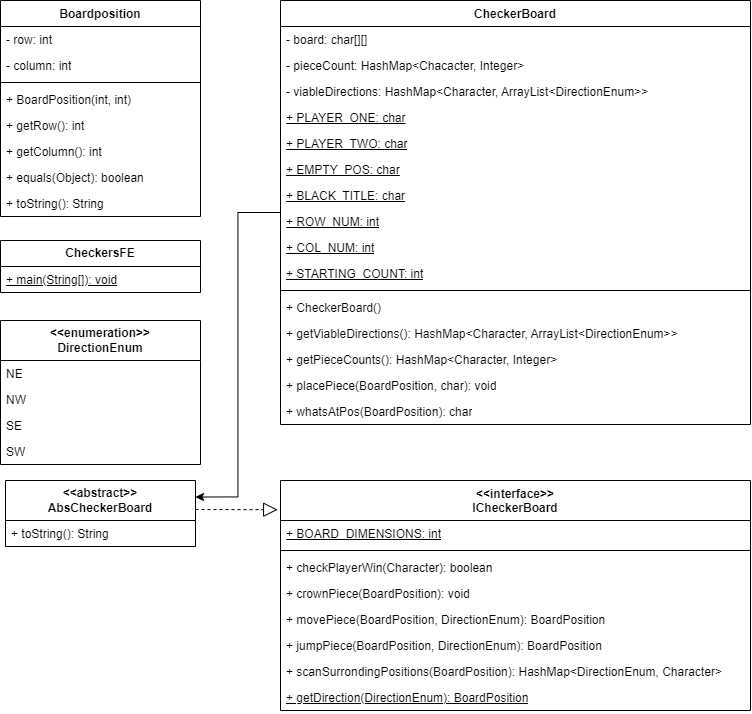

The diagram above was exported from draw.io. Its source (the exported page's mxGraphModel, read from the mxfile embedded in the PNG):
<mxGraphModel dx="1477" dy="589" grid="1" gridSize="10" guides="1" tooltips="1" connect="1" arrows="1" fold="1" page="1" pageScale="1" pageWidth="850" pageHeight="1100" math="0" shadow="0">
  <root>
    <mxCell id="0" />
    <mxCell id="1" parent="0" />
    <mxCell id="C-5qZbXG3hO3vZbSa18a-26" value="Boardposition" style="swimlane;fontStyle=1;align=center;verticalAlign=top;childLayout=stackLayout;horizontal=1;startSize=26;horizontalStack=0;resizeParent=1;resizeParentMax=0;resizeLast=0;collapsible=1;marginBottom=0;whiteSpace=wrap;html=1;" parent="1" vertex="1">
      <mxGeometry x="80" y="40" width="200" height="216" as="geometry" />
    </mxCell>
    <mxCell id="C-5qZbXG3hO3vZbSa18a-27" value="- row: int" style="text;strokeColor=none;fillColor=none;align=left;verticalAlign=top;spacingLeft=4;spacingRight=4;overflow=hidden;rotatable=0;points=[[0,0.5],[1,0.5]];portConstraint=eastwest;whiteSpace=wrap;html=1;" parent="C-5qZbXG3hO3vZbSa18a-26" vertex="1">
      <mxGeometry y="26" width="200" height="26" as="geometry" />
    </mxCell>
    <mxCell id="C-5qZbXG3hO3vZbSa18a-38" value="- column: int" style="text;strokeColor=none;fillColor=none;align=left;verticalAlign=top;spacingLeft=4;spacingRight=4;overflow=hidden;rotatable=0;points=[[0,0.5],[1,0.5]];portConstraint=eastwest;whiteSpace=wrap;html=1;" parent="C-5qZbXG3hO3vZbSa18a-26" vertex="1">
      <mxGeometry y="52" width="200" height="26" as="geometry" />
    </mxCell>
    <mxCell id="C-5qZbXG3hO3vZbSa18a-28" value="" style="line;strokeWidth=1;fillColor=none;align=left;verticalAlign=middle;spacingTop=-1;spacingLeft=3;spacingRight=3;rotatable=0;labelPosition=right;points=[];portConstraint=eastwest;strokeColor=inherit;" parent="C-5qZbXG3hO3vZbSa18a-26" vertex="1">
      <mxGeometry y="78" width="200" height="8" as="geometry" />
    </mxCell>
    <mxCell id="C-5qZbXG3hO3vZbSa18a-29" value="+ BoardPosition(int, int)" style="text;strokeColor=none;fillColor=none;align=left;verticalAlign=top;spacingLeft=4;spacingRight=4;overflow=hidden;rotatable=0;points=[[0,0.5],[1,0.5]];portConstraint=eastwest;whiteSpace=wrap;html=1;" parent="C-5qZbXG3hO3vZbSa18a-26" vertex="1">
      <mxGeometry y="86" width="200" height="26" as="geometry" />
    </mxCell>
    <mxCell id="w08_AYDBfBxQ1ir9lF8l-4" value="+ getRow(): int" style="text;strokeColor=none;fillColor=none;align=left;verticalAlign=top;spacingLeft=4;spacingRight=4;overflow=hidden;rotatable=0;points=[[0,0.5],[1,0.5]];portConstraint=eastwest;whiteSpace=wrap;html=1;" parent="C-5qZbXG3hO3vZbSa18a-26" vertex="1">
      <mxGeometry y="112" width="200" height="26" as="geometry" />
    </mxCell>
    <mxCell id="w08_AYDBfBxQ1ir9lF8l-3" value="+ getColumn(): int" style="text;strokeColor=none;fillColor=none;align=left;verticalAlign=top;spacingLeft=4;spacingRight=4;overflow=hidden;rotatable=0;points=[[0,0.5],[1,0.5]];portConstraint=eastwest;whiteSpace=wrap;html=1;" parent="C-5qZbXG3hO3vZbSa18a-26" vertex="1">
      <mxGeometry y="138" width="200" height="26" as="geometry" />
    </mxCell>
    <mxCell id="w08_AYDBfBxQ1ir9lF8l-2" value="+ equals(Object): boolean" style="text;strokeColor=none;fillColor=none;align=left;verticalAlign=top;spacingLeft=4;spacingRight=4;overflow=hidden;rotatable=0;points=[[0,0.5],[1,0.5]];portConstraint=eastwest;whiteSpace=wrap;html=1;" parent="C-5qZbXG3hO3vZbSa18a-26" vertex="1">
      <mxGeometry y="164" width="200" height="26" as="geometry" />
    </mxCell>
    <mxCell id="w08_AYDBfBxQ1ir9lF8l-1" value="+ toString(): String" style="text;strokeColor=none;fillColor=none;align=left;verticalAlign=top;spacingLeft=4;spacingRight=4;overflow=hidden;rotatable=0;points=[[0,0.5],[1,0.5]];portConstraint=eastwest;whiteSpace=wrap;html=1;" parent="C-5qZbXG3hO3vZbSa18a-26" vertex="1">
      <mxGeometry y="190" width="200" height="26" as="geometry" />
    </mxCell>
    <mxCell id="4IzLVF-Z_u0gMWxqfahd-1" style="edgeStyle=orthogonalEdgeStyle;rounded=0;orthogonalLoop=1;jettySize=auto;html=1;entryX=1;entryY=0.25;entryDx=0;entryDy=0;" edge="1" parent="1" source="C-5qZbXG3hO3vZbSa18a-34" target="PUbGqFvP3K5oq4TV25_o-5">
      <mxGeometry relative="1" as="geometry" />
    </mxCell>
    <mxCell id="C-5qZbXG3hO3vZbSa18a-34" value="CheckerBoard" style="swimlane;fontStyle=1;align=center;verticalAlign=top;childLayout=stackLayout;horizontal=1;startSize=26;horizontalStack=0;resizeParent=1;resizeParentMax=0;resizeLast=0;collapsible=1;marginBottom=0;whiteSpace=wrap;html=1;" parent="1" vertex="1">
      <mxGeometry x="360" y="40" width="470" height="424" as="geometry" />
    </mxCell>
    <mxCell id="C-5qZbXG3hO3vZbSa18a-35" value="- board: char[][]" style="text;strokeColor=none;fillColor=none;align=left;verticalAlign=top;spacingLeft=4;spacingRight=4;overflow=hidden;rotatable=0;points=[[0,0.5],[1,0.5]];portConstraint=eastwest;whiteSpace=wrap;html=1;" parent="C-5qZbXG3hO3vZbSa18a-34" vertex="1">
      <mxGeometry y="26" width="470" height="26" as="geometry" />
    </mxCell>
    <mxCell id="BQ1FOzxTJAzf-sXbYuN0-1" value="- pieceCount: HashMap&amp;lt;Chacacter, Integer&amp;gt;" style="text;strokeColor=none;fillColor=none;align=left;verticalAlign=top;spacingLeft=4;spacingRight=4;overflow=hidden;rotatable=0;points=[[0,0.5],[1,0.5]];portConstraint=eastwest;whiteSpace=wrap;html=1;" parent="C-5qZbXG3hO3vZbSa18a-34" vertex="1">
      <mxGeometry y="52" width="470" height="26" as="geometry" />
    </mxCell>
    <mxCell id="BQ1FOzxTJAzf-sXbYuN0-10" value="- viableDirections: HashMap&amp;lt;Character, ArrayList&amp;lt;DirectionEnum&amp;gt;&amp;gt;" style="text;strokeColor=none;fillColor=none;align=left;verticalAlign=top;spacingLeft=4;spacingRight=4;overflow=hidden;rotatable=0;points=[[0,0.5],[1,0.5]];portConstraint=eastwest;whiteSpace=wrap;html=1;" parent="C-5qZbXG3hO3vZbSa18a-34" vertex="1">
      <mxGeometry y="78" width="470" height="26" as="geometry" />
    </mxCell>
    <mxCell id="BQ1FOzxTJAzf-sXbYuN0-9" value="&lt;u&gt;+ PLAYER_ONE: char&lt;/u&gt;" style="text;strokeColor=none;fillColor=none;align=left;verticalAlign=top;spacingLeft=4;spacingRight=4;overflow=hidden;rotatable=0;points=[[0,0.5],[1,0.5]];portConstraint=eastwest;whiteSpace=wrap;html=1;" parent="C-5qZbXG3hO3vZbSa18a-34" vertex="1">
      <mxGeometry y="104" width="470" height="26" as="geometry" />
    </mxCell>
    <mxCell id="BQ1FOzxTJAzf-sXbYuN0-8" value="+ PLAYER_TWO: char" style="text;strokeColor=none;fillColor=none;align=left;verticalAlign=top;spacingLeft=4;spacingRight=4;overflow=hidden;rotatable=0;points=[[0,0.5],[1,0.5]];portConstraint=eastwest;whiteSpace=wrap;html=1;fontStyle=4" parent="C-5qZbXG3hO3vZbSa18a-34" vertex="1">
      <mxGeometry y="130" width="470" height="26" as="geometry" />
    </mxCell>
    <mxCell id="BQ1FOzxTJAzf-sXbYuN0-7" value="+ EMPTY_POS: char" style="text;strokeColor=none;fillColor=none;align=left;verticalAlign=top;spacingLeft=4;spacingRight=4;overflow=hidden;rotatable=0;points=[[0,0.5],[1,0.5]];portConstraint=eastwest;whiteSpace=wrap;html=1;fontStyle=4" parent="C-5qZbXG3hO3vZbSa18a-34" vertex="1">
      <mxGeometry y="156" width="470" height="26" as="geometry" />
    </mxCell>
    <mxCell id="BQ1FOzxTJAzf-sXbYuN0-6" value="+ BLACK_TITLE: char" style="text;strokeColor=none;fillColor=none;align=left;verticalAlign=top;spacingLeft=4;spacingRight=4;overflow=hidden;rotatable=0;points=[[0,0.5],[1,0.5]];portConstraint=eastwest;whiteSpace=wrap;html=1;fontStyle=4" parent="C-5qZbXG3hO3vZbSa18a-34" vertex="1">
      <mxGeometry y="182" width="470" height="26" as="geometry" />
    </mxCell>
    <mxCell id="BQ1FOzxTJAzf-sXbYuN0-5" value="+ ROW_NUM: int" style="text;strokeColor=none;fillColor=none;align=left;verticalAlign=top;spacingLeft=4;spacingRight=4;overflow=hidden;rotatable=0;points=[[0,0.5],[1,0.5]];portConstraint=eastwest;whiteSpace=wrap;html=1;fontStyle=4" parent="C-5qZbXG3hO3vZbSa18a-34" vertex="1">
      <mxGeometry y="208" width="470" height="26" as="geometry" />
    </mxCell>
    <mxCell id="BQ1FOzxTJAzf-sXbYuN0-4" value="+ COL_NUM: int" style="text;strokeColor=none;fillColor=none;align=left;verticalAlign=top;spacingLeft=4;spacingRight=4;overflow=hidden;rotatable=0;points=[[0,0.5],[1,0.5]];portConstraint=eastwest;whiteSpace=wrap;html=1;fontStyle=4" parent="C-5qZbXG3hO3vZbSa18a-34" vertex="1">
      <mxGeometry y="234" width="470" height="26" as="geometry" />
    </mxCell>
    <mxCell id="BQ1FOzxTJAzf-sXbYuN0-3" value="+ STARTING_COUNT: int" style="text;strokeColor=none;fillColor=none;align=left;verticalAlign=top;spacingLeft=4;spacingRight=4;overflow=hidden;rotatable=0;points=[[0,0.5],[1,0.5]];portConstraint=eastwest;whiteSpace=wrap;html=1;fontStyle=4" parent="C-5qZbXG3hO3vZbSa18a-34" vertex="1">
      <mxGeometry y="260" width="470" height="26" as="geometry" />
    </mxCell>
    <mxCell id="C-5qZbXG3hO3vZbSa18a-36" value="" style="line;strokeWidth=1;fillColor=none;align=left;verticalAlign=middle;spacingTop=-1;spacingLeft=3;spacingRight=3;rotatable=0;labelPosition=right;points=[];portConstraint=eastwest;strokeColor=inherit;" parent="C-5qZbXG3hO3vZbSa18a-34" vertex="1">
      <mxGeometry y="286" width="470" height="8" as="geometry" />
    </mxCell>
    <mxCell id="C-5qZbXG3hO3vZbSa18a-37" value="+ CheckerBoard()" style="text;strokeColor=none;fillColor=none;align=left;verticalAlign=top;spacingLeft=4;spacingRight=4;overflow=hidden;rotatable=0;points=[[0,0.5],[1,0.5]];portConstraint=eastwest;whiteSpace=wrap;html=1;" parent="C-5qZbXG3hO3vZbSa18a-34" vertex="1">
      <mxGeometry y="294" width="470" height="26" as="geometry" />
    </mxCell>
    <mxCell id="qh2aPbj7YFM4kpWImHUt-1" value="+ getViableDirections(): HashMap&amp;lt;Character, ArrayList&amp;lt;DirectionEnum&amp;gt;&amp;gt;" style="text;strokeColor=none;fillColor=none;align=left;verticalAlign=top;spacingLeft=4;spacingRight=4;overflow=hidden;rotatable=0;points=[[0,0.5],[1,0.5]];portConstraint=eastwest;whiteSpace=wrap;html=1;" parent="C-5qZbXG3hO3vZbSa18a-34" vertex="1">
      <mxGeometry y="320" width="470" height="26" as="geometry" />
    </mxCell>
    <mxCell id="BQ1FOzxTJAzf-sXbYuN0-15" value="+ getPieceCounts(): HashMap&amp;lt;Character, Integer&amp;gt;" style="text;strokeColor=none;fillColor=none;align=left;verticalAlign=top;spacingLeft=4;spacingRight=4;overflow=hidden;rotatable=0;points=[[0,0.5],[1,0.5]];portConstraint=eastwest;whiteSpace=wrap;html=1;" parent="C-5qZbXG3hO3vZbSa18a-34" vertex="1">
      <mxGeometry y="346" width="470" height="26" as="geometry" />
    </mxCell>
    <mxCell id="BQ1FOzxTJAzf-sXbYuN0-18" value="+ placePiece(BoardPosition, char): void" style="text;strokeColor=none;fillColor=none;align=left;verticalAlign=top;spacingLeft=4;spacingRight=4;overflow=hidden;rotatable=0;points=[[0,0.5],[1,0.5]];portConstraint=eastwest;whiteSpace=wrap;html=1;" parent="C-5qZbXG3hO3vZbSa18a-34" vertex="1">
      <mxGeometry y="372" width="470" height="26" as="geometry" />
    </mxCell>
    <mxCell id="BQ1FOzxTJAzf-sXbYuN0-17" value="+ whatsAtPos(BoardPosition): char" style="text;strokeColor=none;fillColor=none;align=left;verticalAlign=top;spacingLeft=4;spacingRight=4;overflow=hidden;rotatable=0;points=[[0,0.5],[1,0.5]];portConstraint=eastwest;whiteSpace=wrap;html=1;" parent="C-5qZbXG3hO3vZbSa18a-34" vertex="1">
      <mxGeometry y="398" width="470" height="26" as="geometry" />
    </mxCell>
    <mxCell id="w08_AYDBfBxQ1ir9lF8l-5" value="&lt;b&gt;CheckersFE&lt;/b&gt;" style="swimlane;fontStyle=0;childLayout=stackLayout;horizontal=1;startSize=26;fillColor=none;horizontalStack=0;resizeParent=1;resizeParentMax=0;resizeLast=0;collapsible=1;marginBottom=0;whiteSpace=wrap;html=1;" parent="1" vertex="1">
      <mxGeometry x="80" y="280" width="200" height="52" as="geometry" />
    </mxCell>
    <mxCell id="w08_AYDBfBxQ1ir9lF8l-6" value="&lt;u&gt;+ main(String[]): void&lt;/u&gt;" style="text;strokeColor=none;fillColor=none;align=left;verticalAlign=top;spacingLeft=4;spacingRight=4;overflow=hidden;rotatable=0;points=[[0,0.5],[1,0.5]];portConstraint=eastwest;whiteSpace=wrap;html=1;" parent="w08_AYDBfBxQ1ir9lF8l-5" vertex="1">
      <mxGeometry y="26" width="200" height="26" as="geometry" />
    </mxCell>
    <mxCell id="w08_AYDBfBxQ1ir9lF8l-9" value="&lt;b&gt;&amp;lt;&amp;lt;enumeration&amp;gt;&amp;gt;&lt;/b&gt;&lt;div&gt;&lt;b&gt;DirectionEnum&lt;/b&gt;&lt;/div&gt;" style="swimlane;fontStyle=0;childLayout=stackLayout;horizontal=1;startSize=40;fillColor=none;horizontalStack=0;resizeParent=1;resizeParentMax=0;resizeLast=0;collapsible=1;marginBottom=0;whiteSpace=wrap;html=1;" parent="1" vertex="1">
      <mxGeometry x="80" y="360" width="200" height="144" as="geometry" />
    </mxCell>
    <mxCell id="w08_AYDBfBxQ1ir9lF8l-10" value="NE" style="text;strokeColor=none;fillColor=none;align=left;verticalAlign=top;spacingLeft=4;spacingRight=4;overflow=hidden;rotatable=0;points=[[0,0.5],[1,0.5]];portConstraint=eastwest;whiteSpace=wrap;html=1;" parent="w08_AYDBfBxQ1ir9lF8l-9" vertex="1">
      <mxGeometry y="40" width="200" height="26" as="geometry" />
    </mxCell>
    <mxCell id="w08_AYDBfBxQ1ir9lF8l-11" value="NW" style="text;strokeColor=none;fillColor=none;align=left;verticalAlign=top;spacingLeft=4;spacingRight=4;overflow=hidden;rotatable=0;points=[[0,0.5],[1,0.5]];portConstraint=eastwest;whiteSpace=wrap;html=1;" parent="w08_AYDBfBxQ1ir9lF8l-9" vertex="1">
      <mxGeometry y="66" width="200" height="26" as="geometry" />
    </mxCell>
    <mxCell id="w08_AYDBfBxQ1ir9lF8l-12" value="SE" style="text;strokeColor=none;fillColor=none;align=left;verticalAlign=top;spacingLeft=4;spacingRight=4;overflow=hidden;rotatable=0;points=[[0,0.5],[1,0.5]];portConstraint=eastwest;whiteSpace=wrap;html=1;" parent="w08_AYDBfBxQ1ir9lF8l-9" vertex="1">
      <mxGeometry y="92" width="200" height="26" as="geometry" />
    </mxCell>
    <mxCell id="w08_AYDBfBxQ1ir9lF8l-13" value="SW" style="text;strokeColor=none;fillColor=none;align=left;verticalAlign=top;spacingLeft=4;spacingRight=4;overflow=hidden;rotatable=0;points=[[0,0.5],[1,0.5]];portConstraint=eastwest;whiteSpace=wrap;html=1;" parent="w08_AYDBfBxQ1ir9lF8l-9" vertex="1">
      <mxGeometry y="118" width="200" height="26" as="geometry" />
    </mxCell>
    <mxCell id="PUbGqFvP3K5oq4TV25_o-5" value="&lt;div&gt;&lt;b&gt;&amp;lt;&amp;lt;abstract&amp;gt;&amp;gt;&lt;/b&gt;&lt;/div&gt;&lt;b&gt;AbsCheckerBoard&lt;/b&gt;" style="swimlane;fontStyle=0;childLayout=stackLayout;horizontal=1;startSize=40;fillColor=none;horizontalStack=0;resizeParent=1;resizeParentMax=0;resizeLast=0;collapsible=1;marginBottom=0;whiteSpace=wrap;html=1;" parent="1" vertex="1">
      <mxGeometry x="85" y="520" width="190" height="66" as="geometry" />
    </mxCell>
    <mxCell id="PUbGqFvP3K5oq4TV25_o-6" value="+ toString(): String" style="text;strokeColor=none;fillColor=none;align=left;verticalAlign=top;spacingLeft=4;spacingRight=4;overflow=hidden;rotatable=0;points=[[0,0.5],[1,0.5]];portConstraint=eastwest;whiteSpace=wrap;html=1;" parent="PUbGqFvP3K5oq4TV25_o-5" vertex="1">
      <mxGeometry y="40" width="190" height="26" as="geometry" />
    </mxCell>
    <mxCell id="PUbGqFvP3K5oq4TV25_o-23" value="&amp;lt;&amp;lt;interface&amp;gt;&amp;gt;&lt;div&gt;ICheckerBoard&lt;/div&gt;" style="swimlane;fontStyle=1;align=center;verticalAlign=top;childLayout=stackLayout;horizontal=1;startSize=40;horizontalStack=0;resizeParent=1;resizeParentMax=0;resizeLast=0;collapsible=1;marginBottom=0;whiteSpace=wrap;html=1;" parent="1" vertex="1">
      <mxGeometry x="360" y="520" width="470" height="230" as="geometry" />
    </mxCell>
    <mxCell id="PUbGqFvP3K5oq4TV25_o-24" value="&lt;u&gt;+ BOARD_DIMENSIONS: int&lt;/u&gt;" style="text;strokeColor=none;fillColor=none;align=left;verticalAlign=top;spacingLeft=4;spacingRight=4;overflow=hidden;rotatable=0;points=[[0,0.5],[1,0.5]];portConstraint=eastwest;whiteSpace=wrap;html=1;" parent="PUbGqFvP3K5oq4TV25_o-23" vertex="1">
      <mxGeometry y="40" width="470" height="26" as="geometry" />
    </mxCell>
    <mxCell id="PUbGqFvP3K5oq4TV25_o-25" value="" style="line;strokeWidth=1;fillColor=none;align=left;verticalAlign=middle;spacingTop=-1;spacingLeft=3;spacingRight=3;rotatable=0;labelPosition=right;points=[];portConstraint=eastwest;strokeColor=inherit;" parent="PUbGqFvP3K5oq4TV25_o-23" vertex="1">
      <mxGeometry y="66" width="470" height="8" as="geometry" />
    </mxCell>
    <mxCell id="PUbGqFvP3K5oq4TV25_o-26" value="+ checkPlayerWin(Character): boolean" style="text;strokeColor=none;fillColor=none;align=left;verticalAlign=top;spacingLeft=4;spacingRight=4;overflow=hidden;rotatable=0;points=[[0,0.5],[1,0.5]];portConstraint=eastwest;whiteSpace=wrap;html=1;" parent="PUbGqFvP3K5oq4TV25_o-23" vertex="1">
      <mxGeometry y="74" width="470" height="26" as="geometry" />
    </mxCell>
    <mxCell id="PUbGqFvP3K5oq4TV25_o-30" value="+ crownPiece(BoardPosition): void" style="text;strokeColor=none;fillColor=none;align=left;verticalAlign=top;spacingLeft=4;spacingRight=4;overflow=hidden;rotatable=0;points=[[0,0.5],[1,0.5]];portConstraint=eastwest;whiteSpace=wrap;html=1;" parent="PUbGqFvP3K5oq4TV25_o-23" vertex="1">
      <mxGeometry y="100" width="470" height="26" as="geometry" />
    </mxCell>
    <mxCell id="PUbGqFvP3K5oq4TV25_o-32" value="+ movePiece(BoardPosition, DirectionEnum): BoardPosition" style="text;strokeColor=none;fillColor=none;align=left;verticalAlign=top;spacingLeft=4;spacingRight=4;overflow=hidden;rotatable=0;points=[[0,0.5],[1,0.5]];portConstraint=eastwest;whiteSpace=wrap;html=1;" parent="PUbGqFvP3K5oq4TV25_o-23" vertex="1">
      <mxGeometry y="126" width="470" height="26" as="geometry" />
    </mxCell>
    <mxCell id="PUbGqFvP3K5oq4TV25_o-33" value="+ jumpPiece(BoardPosition, DirectionEnum): BoardPosition" style="text;strokeColor=none;fillColor=none;align=left;verticalAlign=top;spacingLeft=4;spacingRight=4;overflow=hidden;rotatable=0;points=[[0,0.5],[1,0.5]];portConstraint=eastwest;whiteSpace=wrap;html=1;" parent="PUbGqFvP3K5oq4TV25_o-23" vertex="1">
      <mxGeometry y="152" width="470" height="26" as="geometry" />
    </mxCell>
    <mxCell id="PUbGqFvP3K5oq4TV25_o-34" value="+ scanSurrondingPositions(BoardPosition): HashMap&amp;lt;DirectionEnum, Character&amp;gt;" style="text;strokeColor=none;fillColor=none;align=left;verticalAlign=top;spacingLeft=4;spacingRight=4;overflow=hidden;rotatable=0;points=[[0,0.5],[1,0.5]];portConstraint=eastwest;whiteSpace=wrap;html=1;" parent="PUbGqFvP3K5oq4TV25_o-23" vertex="1">
      <mxGeometry y="178" width="470" height="26" as="geometry" />
    </mxCell>
    <mxCell id="PUbGqFvP3K5oq4TV25_o-35" value="&lt;u&gt;+ getDirection(DirectionEnum): BoardPosition&lt;/u&gt;" style="text;strokeColor=none;fillColor=none;align=left;verticalAlign=top;spacingLeft=4;spacingRight=4;overflow=hidden;rotatable=0;points=[[0,0.5],[1,0.5]];portConstraint=eastwest;whiteSpace=wrap;html=1;" parent="PUbGqFvP3K5oq4TV25_o-23" vertex="1">
      <mxGeometry y="204" width="470" height="26" as="geometry" />
    </mxCell>
    <mxCell id="PUbGqFvP3K5oq4TV25_o-38" value="" style="endArrow=block;dashed=1;endFill=0;endSize=12;html=1;rounded=0;entryX=-0.006;entryY=0.127;entryDx=0;entryDy=0;entryPerimeter=0;" parent="1" target="PUbGqFvP3K5oq4TV25_o-23" edge="1">
      <mxGeometry width="160" relative="1" as="geometry">
        <mxPoint x="275" y="549" as="sourcePoint" />
        <mxPoint x="435" y="549" as="targetPoint" />
      </mxGeometry>
    </mxCell>
  </root>
</mxGraphModel>